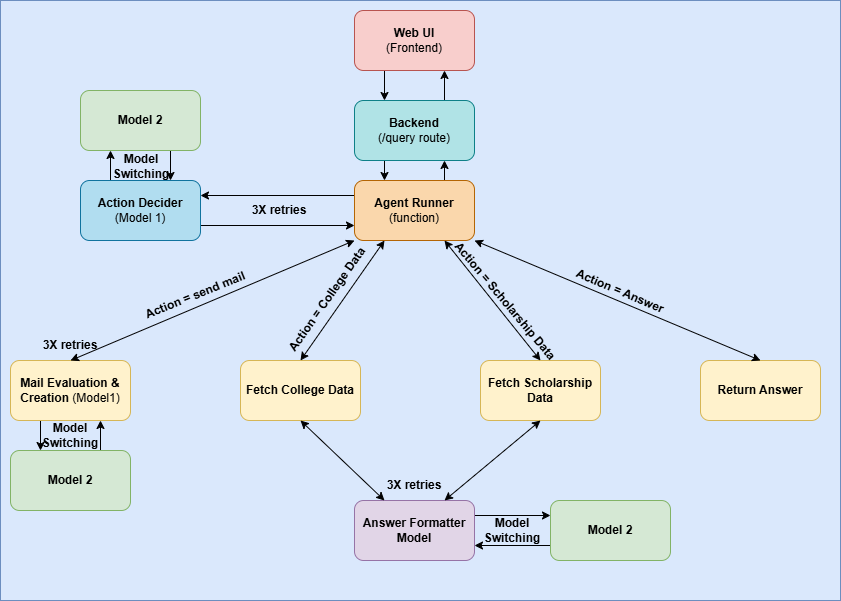

The diagram above was exported from draw.io. Its source (the exported page's mxGraphModel, read from the mxfile embedded in the PNG):
<mxGraphModel dx="1042" dy="527" grid="1" gridSize="10" guides="1" tooltips="1" connect="1" arrows="1" fold="1" page="1" pageScale="1" pageWidth="827" pageHeight="1169" math="0" shadow="0">
  <root>
    <mxCell id="0" />
    <mxCell id="1" parent="0" />
    <mxCell id="7hOg8ecPDd1GrL17-SPF-31" parent="1" style="rounded=0;whiteSpace=wrap;html=1;fillColor=#dae8fc;strokeColor=#6c8ebf;" value="" vertex="1">
      <mxGeometry height="600" width="840" as="geometry" />
    </mxCell>
    <mxCell id="1mdmcfGLDex2qpt-GtmI-17" edge="1" parent="1" source="1mdmcfGLDex2qpt-GtmI-1" style="edgeStyle=orthogonalEdgeStyle;rounded=0;orthogonalLoop=1;jettySize=auto;html=1;exitX=0.25;exitY=1;exitDx=0;exitDy=0;entryX=0.25;entryY=0;entryDx=0;entryDy=0;" target="1mdmcfGLDex2qpt-GtmI-2">
      <mxGeometry relative="1" as="geometry" />
    </mxCell>
    <mxCell id="1mdmcfGLDex2qpt-GtmI-1" parent="1" style="rounded=1;whiteSpace=wrap;html=1;fillColor=#f8cecc;strokeColor=#b85450;" value="&lt;b&gt;&lt;font style=&quot;color: rgb(0, 0, 0);&quot;&gt;Web UI&lt;/font&gt;&lt;/b&gt;&lt;div&gt;&lt;font style=&quot;color: rgb(0, 0, 0);&quot;&gt;(Frontend)&lt;/font&gt;&lt;/div&gt;" vertex="1">
      <mxGeometry height="60" width="120" x="354" y="10" as="geometry" />
    </mxCell>
    <mxCell id="1mdmcfGLDex2qpt-GtmI-14" edge="1" parent="1" source="1mdmcfGLDex2qpt-GtmI-2" style="edgeStyle=orthogonalEdgeStyle;rounded=0;orthogonalLoop=1;jettySize=auto;html=1;exitX=0.25;exitY=1;exitDx=0;exitDy=0;entryX=0.25;entryY=0;entryDx=0;entryDy=0;" target="1mdmcfGLDex2qpt-GtmI-3">
      <mxGeometry relative="1" as="geometry" />
    </mxCell>
    <mxCell id="1mdmcfGLDex2qpt-GtmI-18" edge="1" parent="1" source="1mdmcfGLDex2qpt-GtmI-2" style="edgeStyle=orthogonalEdgeStyle;rounded=0;orthogonalLoop=1;jettySize=auto;html=1;exitX=0.75;exitY=0;exitDx=0;exitDy=0;entryX=0.75;entryY=1;entryDx=0;entryDy=0;" target="1mdmcfGLDex2qpt-GtmI-1">
      <mxGeometry relative="1" as="geometry" />
    </mxCell>
    <mxCell id="1mdmcfGLDex2qpt-GtmI-2" parent="1" style="rounded=1;whiteSpace=wrap;html=1;fillColor=#b0e3e6;strokeColor=#0e8088;" value="&lt;b&gt;&lt;font style=&quot;color: rgb(0, 0, 0);&quot;&gt;Backend&lt;/font&gt;&lt;/b&gt;&lt;div&gt;&lt;font style=&quot;color: rgb(0, 0, 0);&quot;&gt;(/query route)&lt;/font&gt;&lt;/div&gt;" vertex="1">
      <mxGeometry height="60" width="120" x="354" y="100" as="geometry" />
    </mxCell>
    <mxCell id="1mdmcfGLDex2qpt-GtmI-12" edge="1" parent="1" source="1mdmcfGLDex2qpt-GtmI-3" style="edgeStyle=orthogonalEdgeStyle;rounded=0;orthogonalLoop=1;jettySize=auto;html=1;exitX=0;exitY=0.25;exitDx=0;exitDy=0;entryX=1;entryY=0.25;entryDx=0;entryDy=0;" target="1mdmcfGLDex2qpt-GtmI-11">
      <mxGeometry relative="1" as="geometry" />
    </mxCell>
    <mxCell id="1mdmcfGLDex2qpt-GtmI-15" edge="1" parent="1" source="1mdmcfGLDex2qpt-GtmI-3" style="edgeStyle=orthogonalEdgeStyle;rounded=0;orthogonalLoop=1;jettySize=auto;html=1;exitX=0.75;exitY=0;exitDx=0;exitDy=0;entryX=0.75;entryY=1;entryDx=0;entryDy=0;" target="1mdmcfGLDex2qpt-GtmI-2">
      <mxGeometry relative="1" as="geometry" />
    </mxCell>
    <mxCell id="1mdmcfGLDex2qpt-GtmI-3" parent="1" style="rounded=1;whiteSpace=wrap;html=1;fillColor=#fad7ac;strokeColor=#b46504;" value="&lt;b&gt;Agent Runner&lt;/b&gt;&lt;div&gt;(function)&lt;/div&gt;" vertex="1">
      <mxGeometry height="60" width="120" x="354" y="180" as="geometry" />
    </mxCell>
    <mxCell id="1mdmcfGLDex2qpt-GtmI-13" edge="1" parent="1" source="1mdmcfGLDex2qpt-GtmI-11" style="edgeStyle=orthogonalEdgeStyle;rounded=0;orthogonalLoop=1;jettySize=auto;html=1;exitX=1;exitY=0.75;exitDx=0;exitDy=0;entryX=0;entryY=0.75;entryDx=0;entryDy=0;" target="1mdmcfGLDex2qpt-GtmI-3">
      <mxGeometry relative="1" as="geometry" />
    </mxCell>
    <mxCell id="kW_c-KgsxITJjfVp66Yp-6" edge="1" parent="1" source="1mdmcfGLDex2qpt-GtmI-11" style="edgeStyle=orthogonalEdgeStyle;rounded=0;orthogonalLoop=1;jettySize=auto;html=1;exitX=0.25;exitY=0;exitDx=0;exitDy=0;entryX=0.25;entryY=1;entryDx=0;entryDy=0;" target="kW_c-KgsxITJjfVp66Yp-3">
      <mxGeometry relative="1" as="geometry" />
    </mxCell>
    <mxCell id="1mdmcfGLDex2qpt-GtmI-11" parent="1" style="rounded=1;whiteSpace=wrap;html=1;fillColor=#b1ddf0;strokeColor=#10739e;" value="&lt;b&gt;Action Decider&lt;/b&gt;&lt;div&gt;(Model 1)&lt;/div&gt;" vertex="1">
      <mxGeometry height="60" width="120" x="80" y="180" as="geometry" />
    </mxCell>
    <mxCell id="7hOg8ecPDd1GrL17-SPF-22" edge="1" parent="1" source="1mdmcfGLDex2qpt-GtmI-19" style="edgeStyle=orthogonalEdgeStyle;rounded=0;orthogonalLoop=1;jettySize=auto;html=1;exitX=0.25;exitY=1;exitDx=0;exitDy=0;entryX=0.25;entryY=0;entryDx=0;entryDy=0;" target="7hOg8ecPDd1GrL17-SPF-21">
      <mxGeometry relative="1" as="geometry" />
    </mxCell>
    <mxCell id="1mdmcfGLDex2qpt-GtmI-19" parent="1" style="rounded=1;whiteSpace=wrap;html=1;fillColor=#fff2cc;strokeColor=#d6b656;" value="&lt;font style=&quot;color: rgb(0, 0, 0);&quot;&gt;&lt;b style=&quot;&quot;&gt;Mail Evaluation &amp;amp; Creation&lt;/b&gt; (Model1)&lt;/font&gt;" vertex="1">
      <mxGeometry height="60" width="120" x="10" y="360" as="geometry" />
    </mxCell>
    <mxCell id="1mdmcfGLDex2qpt-GtmI-20" parent="1" style="rounded=1;whiteSpace=wrap;html=1;fillColor=#fff2cc;strokeColor=#d6b656;" value="&lt;b&gt;&lt;font style=&quot;color: rgb(0, 0, 0);&quot;&gt;Fetch College Data&lt;/font&gt;&lt;/b&gt;" vertex="1">
      <mxGeometry height="60" width="120" x="240" y="360" as="geometry" />
    </mxCell>
    <mxCell id="1mdmcfGLDex2qpt-GtmI-21" parent="1" style="rounded=1;whiteSpace=wrap;html=1;fillColor=#fff2cc;strokeColor=#d6b656;" value="&lt;b&gt;&lt;font style=&quot;color: rgb(0, 0, 0);&quot;&gt;Fetch Scholarship Data&lt;/font&gt;&lt;/b&gt;" vertex="1">
      <mxGeometry height="60" width="120" x="480" y="360" as="geometry" />
    </mxCell>
    <mxCell id="1mdmcfGLDex2qpt-GtmI-22" parent="1" style="rounded=1;whiteSpace=wrap;html=1;fillColor=#fff2cc;strokeColor=#d6b656;" value="&lt;b&gt;&lt;font style=&quot;color: rgb(0, 0, 0);&quot;&gt;Return Answer&lt;/font&gt;&lt;/b&gt;" vertex="1">
      <mxGeometry height="60" width="120" x="700" y="360" as="geometry" />
    </mxCell>
    <mxCell id="7hOg8ecPDd1GrL17-SPF-6" edge="1" parent="1" source="1mdmcfGLDex2qpt-GtmI-3" style="endArrow=classic;startArrow=classic;html=1;rounded=0;exitX=0;exitY=1;exitDx=0;exitDy=0;entryX=0.5;entryY=0;entryDx=0;entryDy=0;" target="1mdmcfGLDex2qpt-GtmI-19" value="">
      <mxGeometry height="50" relative="1" width="50" as="geometry">
        <mxPoint x="510" y="300" as="sourcePoint" />
        <mxPoint x="560" y="250" as="targetPoint" />
      </mxGeometry>
    </mxCell>
    <mxCell id="7hOg8ecPDd1GrL17-SPF-7" edge="1" parent="1" source="1mdmcfGLDex2qpt-GtmI-20" style="endArrow=classic;startArrow=classic;html=1;rounded=0;exitX=0.5;exitY=0;exitDx=0;exitDy=0;entryX=0.25;entryY=1;entryDx=0;entryDy=0;" target="1mdmcfGLDex2qpt-GtmI-3" value="">
      <mxGeometry height="50" relative="1" width="50" as="geometry">
        <mxPoint x="510" y="300" as="sourcePoint" />
        <mxPoint x="560" y="250" as="targetPoint" />
      </mxGeometry>
    </mxCell>
    <mxCell id="7hOg8ecPDd1GrL17-SPF-8" edge="1" parent="1" source="1mdmcfGLDex2qpt-GtmI-3" style="endArrow=classic;startArrow=classic;html=1;rounded=0;exitX=0.75;exitY=1;exitDx=0;exitDy=0;entryX=0.5;entryY=0;entryDx=0;entryDy=0;" target="1mdmcfGLDex2qpt-GtmI-21" value="">
      <mxGeometry height="50" relative="1" width="50" as="geometry">
        <mxPoint x="510" y="300" as="sourcePoint" />
        <mxPoint x="560" y="250" as="targetPoint" />
      </mxGeometry>
    </mxCell>
    <mxCell id="7hOg8ecPDd1GrL17-SPF-9" edge="1" parent="1" source="1mdmcfGLDex2qpt-GtmI-3" style="endArrow=classic;startArrow=classic;html=1;rounded=0;exitX=1;exitY=1;exitDx=0;exitDy=0;entryX=0.5;entryY=0;entryDx=0;entryDy=0;" target="1mdmcfGLDex2qpt-GtmI-22" value="">
      <mxGeometry height="50" relative="1" width="50" as="geometry">
        <mxPoint x="510" y="300" as="sourcePoint" />
        <mxPoint x="560" y="250" as="targetPoint" />
      </mxGeometry>
    </mxCell>
    <mxCell id="kW_c-KgsxITJjfVp66Yp-15" edge="1" parent="1" source="7hOg8ecPDd1GrL17-SPF-10" style="edgeStyle=orthogonalEdgeStyle;rounded=0;orthogonalLoop=1;jettySize=auto;html=1;exitX=1;exitY=0.25;exitDx=0;exitDy=0;entryX=0;entryY=0.25;entryDx=0;entryDy=0;" target="kW_c-KgsxITJjfVp66Yp-14">
      <mxGeometry relative="1" as="geometry" />
    </mxCell>
    <mxCell id="7hOg8ecPDd1GrL17-SPF-10" parent="1" style="rounded=1;whiteSpace=wrap;html=1;fillColor=#e1d5e7;strokeColor=#9673a6;" value="&lt;b&gt;&lt;font style=&quot;color: rgb(0, 0, 0);&quot;&gt;Answer Formatter Model&lt;/font&gt;&lt;/b&gt;" vertex="1">
      <mxGeometry height="60" width="120" x="354" y="500" as="geometry" />
    </mxCell>
    <mxCell id="7hOg8ecPDd1GrL17-SPF-23" edge="1" parent="1" source="7hOg8ecPDd1GrL17-SPF-21" style="edgeStyle=orthogonalEdgeStyle;rounded=0;orthogonalLoop=1;jettySize=auto;html=1;exitX=0.75;exitY=0;exitDx=0;exitDy=0;entryX=0.75;entryY=1;entryDx=0;entryDy=0;" target="1mdmcfGLDex2qpt-GtmI-19">
      <mxGeometry relative="1" as="geometry" />
    </mxCell>
    <mxCell id="7hOg8ecPDd1GrL17-SPF-21" parent="1" style="rounded=1;whiteSpace=wrap;html=1;fillColor=#d5e8d4;strokeColor=#82b366;" value="&lt;b&gt;&lt;font style=&quot;color: rgb(0, 0, 0);&quot;&gt;Model 2&lt;/font&gt;&lt;/b&gt;" vertex="1">
      <mxGeometry height="60" width="120" x="10" y="450" as="geometry" />
    </mxCell>
    <mxCell id="7hOg8ecPDd1GrL17-SPF-24" edge="1" parent="1" source="1mdmcfGLDex2qpt-GtmI-20" style="endArrow=classic;startArrow=classic;html=1;rounded=0;exitX=0.5;exitY=1;exitDx=0;exitDy=0;entryX=0.25;entryY=0;entryDx=0;entryDy=0;" target="7hOg8ecPDd1GrL17-SPF-10" value="">
      <mxGeometry height="50" relative="1" width="50" as="geometry">
        <mxPoint x="420" y="440" as="sourcePoint" />
        <mxPoint x="470" y="390" as="targetPoint" />
      </mxGeometry>
    </mxCell>
    <mxCell id="7hOg8ecPDd1GrL17-SPF-25" edge="1" parent="1" source="7hOg8ecPDd1GrL17-SPF-10" style="endArrow=classic;startArrow=classic;html=1;rounded=0;exitX=0.75;exitY=0;exitDx=0;exitDy=0;entryX=0.5;entryY=1;entryDx=0;entryDy=0;" target="1mdmcfGLDex2qpt-GtmI-21" value="">
      <mxGeometry height="50" relative="1" width="50" as="geometry">
        <mxPoint x="430" y="440" as="sourcePoint" />
        <mxPoint x="470" y="390" as="targetPoint" />
      </mxGeometry>
    </mxCell>
    <mxCell id="7hOg8ecPDd1GrL17-SPF-26" parent="1" style="text;html=1;whiteSpace=wrap;strokeColor=none;fillColor=none;align=center;verticalAlign=middle;rounded=0;rotation=338;" value="&lt;b&gt;Action = send mail&lt;/b&gt;" vertex="1">
      <mxGeometry height="30" width="110" x="140" y="279.51" as="geometry" />
    </mxCell>
    <mxCell id="7hOg8ecPDd1GrL17-SPF-28" parent="1" style="text;html=1;whiteSpace=wrap;strokeColor=none;fillColor=none;align=center;verticalAlign=middle;rounded=0;rotation=305;" value="&lt;b&gt;Action = College Data&lt;/b&gt;" vertex="1">
      <mxGeometry height="30" width="130" x="262.13" y="284.1" as="geometry" />
    </mxCell>
    <mxCell id="7hOg8ecPDd1GrL17-SPF-29" parent="1" style="text;html=1;whiteSpace=wrap;strokeColor=none;fillColor=none;align=center;verticalAlign=middle;rounded=0;rotation=50;" value="&lt;b&gt;Action = Scholarship Data&lt;/b&gt;" vertex="1">
      <mxGeometry height="30" width="160" x="425" y="286" as="geometry" />
    </mxCell>
    <mxCell id="7hOg8ecPDd1GrL17-SPF-30" parent="1" style="text;html=1;whiteSpace=wrap;strokeColor=none;fillColor=none;align=center;verticalAlign=middle;rounded=0;rotation=23;" value="&lt;b&gt;Action = Answer&lt;/b&gt;" vertex="1">
      <mxGeometry height="30" width="160" x="540.0036754217078" y="275.99536959481634" as="geometry" />
    </mxCell>
    <mxCell id="kW_c-KgsxITJjfVp66Yp-7" edge="1" parent="1" source="kW_c-KgsxITJjfVp66Yp-3" style="edgeStyle=orthogonalEdgeStyle;rounded=0;orthogonalLoop=1;jettySize=auto;html=1;exitX=0.75;exitY=1;exitDx=0;exitDy=0;entryX=0.75;entryY=0;entryDx=0;entryDy=0;" target="1mdmcfGLDex2qpt-GtmI-11">
      <mxGeometry relative="1" as="geometry" />
    </mxCell>
    <mxCell id="kW_c-KgsxITJjfVp66Yp-3" parent="1" style="rounded=1;whiteSpace=wrap;html=1;fillColor=#d5e8d4;strokeColor=#82b366;" value="&lt;b&gt;&lt;font style=&quot;color: rgb(0, 0, 0);&quot;&gt;Model 2&lt;/font&gt;&lt;/b&gt;" vertex="1">
      <mxGeometry height="60" width="120" x="80" y="90" as="geometry" />
    </mxCell>
    <mxCell id="kW_c-KgsxITJjfVp66Yp-8" parent="1" style="text;html=1;whiteSpace=wrap;strokeColor=none;fillColor=none;align=center;verticalAlign=middle;rounded=0;" value="&lt;b&gt;3X retries&lt;/b&gt;" vertex="1">
      <mxGeometry height="30" width="60" x="249" y="195" as="geometry" />
    </mxCell>
    <mxCell id="kW_c-KgsxITJjfVp66Yp-9" parent="1" style="text;html=1;whiteSpace=wrap;strokeColor=none;fillColor=none;align=center;verticalAlign=middle;rounded=0;" value="&lt;b&gt;Model Switching&lt;/b&gt;" vertex="1">
      <mxGeometry height="30" width="60" x="40" y="420" as="geometry" />
    </mxCell>
    <mxCell id="kW_c-KgsxITJjfVp66Yp-11" parent="1" style="text;html=1;whiteSpace=wrap;strokeColor=none;fillColor=none;align=center;verticalAlign=middle;rounded=0;" value="&lt;b&gt;3X retries&lt;/b&gt;" vertex="1">
      <mxGeometry height="30" width="60" x="384" y="470" as="geometry" />
    </mxCell>
    <mxCell id="kW_c-KgsxITJjfVp66Yp-12" parent="1" style="text;html=1;whiteSpace=wrap;strokeColor=none;fillColor=none;align=center;verticalAlign=middle;rounded=0;rotation=0;" value="&lt;b&gt;3X retries&lt;/b&gt;" vertex="1">
      <mxGeometry height="30" width="60" x="40" y="330" as="geometry" />
    </mxCell>
    <mxCell id="kW_c-KgsxITJjfVp66Yp-13" parent="1" style="text;html=1;whiteSpace=wrap;strokeColor=none;fillColor=none;align=center;verticalAlign=middle;rounded=0;" value="&lt;b&gt;Model Switching&lt;/b&gt;" vertex="1">
      <mxGeometry height="30" width="60" x="111" y="151" as="geometry" />
    </mxCell>
    <mxCell id="kW_c-KgsxITJjfVp66Yp-16" edge="1" parent="1" source="kW_c-KgsxITJjfVp66Yp-14" style="edgeStyle=orthogonalEdgeStyle;rounded=0;orthogonalLoop=1;jettySize=auto;html=1;exitX=0;exitY=0.75;exitDx=0;exitDy=0;entryX=1;entryY=0.75;entryDx=0;entryDy=0;" target="7hOg8ecPDd1GrL17-SPF-10">
      <mxGeometry relative="1" as="geometry" />
    </mxCell>
    <mxCell id="kW_c-KgsxITJjfVp66Yp-14" parent="1" style="rounded=1;whiteSpace=wrap;html=1;fillColor=#d5e8d4;strokeColor=#82b366;" value="&lt;b&gt;&lt;font style=&quot;color: rgb(0, 0, 0);&quot;&gt;Model 2&lt;/font&gt;&lt;/b&gt;" vertex="1">
      <mxGeometry height="60" width="120" x="550" y="500" as="geometry" />
    </mxCell>
    <mxCell id="kW_c-KgsxITJjfVp66Yp-17" parent="1" style="text;html=1;whiteSpace=wrap;strokeColor=none;fillColor=none;align=center;verticalAlign=middle;rounded=0;" value="&lt;b&gt;Model Switching&lt;/b&gt;" vertex="1">
      <mxGeometry height="30" width="60" x="482" y="515" as="geometry" />
    </mxCell>
  </root>
</mxGraphModel>